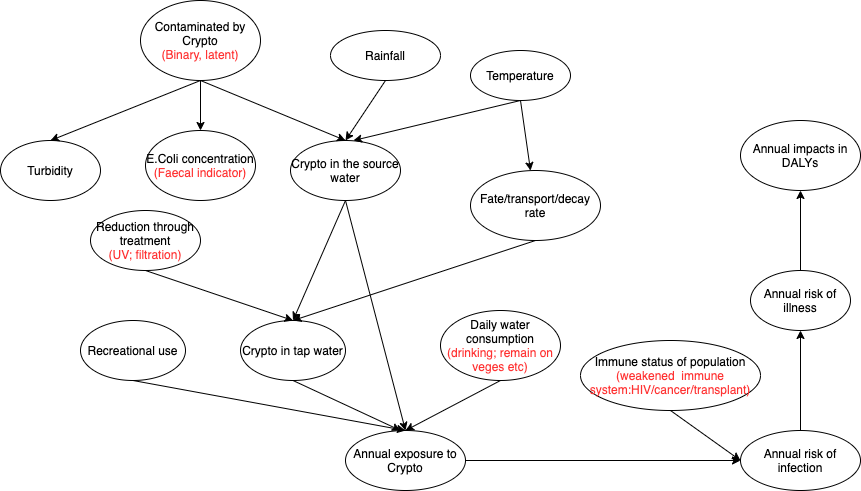

The diagram above was exported from draw.io. Its source (the exported page's mxGraphModel, read from the mxfile embedded in the PNG):
<mxGraphModel dx="1081" dy="535" grid="1" gridSize="10" guides="1" tooltips="1" connect="1" arrows="1" fold="1" page="1" pageScale="1" pageWidth="1100" pageHeight="850" background="none" math="0" shadow="0">
  <root>
    <mxCell id="0" />
    <mxCell id="1" parent="0" />
    <mxCell id="sxA1gRBPIGSiszqWcImr-1" value="Contaminated by Crypto&lt;br&gt;&lt;font color=&quot;#ff3333&quot;&gt;(Binary, latent)&lt;/font&gt;" style="ellipse;whiteSpace=wrap;html=1;" vertex="1" parent="1">
      <mxGeometry x="170" y="260" width="120" height="80" as="geometry" />
    </mxCell>
    <mxCell id="sxA1gRBPIGSiszqWcImr-2" value="" style="endArrow=classic;html=1;exitX=0.5;exitY=1;exitDx=0;exitDy=0;" edge="1" parent="1" source="sxA1gRBPIGSiszqWcImr-1">
      <mxGeometry width="50" height="50" relative="1" as="geometry">
        <mxPoint x="390" y="460" as="sourcePoint" />
        <mxPoint x="230" y="390" as="targetPoint" />
      </mxGeometry>
    </mxCell>
    <mxCell id="sxA1gRBPIGSiszqWcImr-3" value="E.Coli concentration&lt;br&gt;&lt;font color=&quot;#ff3333&quot;&gt;(Faecal indicator)&lt;/font&gt;" style="ellipse;whiteSpace=wrap;html=1;" vertex="1" parent="1">
      <mxGeometry x="175" y="390" width="110" height="70" as="geometry" />
    </mxCell>
    <mxCell id="sxA1gRBPIGSiszqWcImr-4" value="Crypto in the source water" style="ellipse;whiteSpace=wrap;html=1;" vertex="1" parent="1">
      <mxGeometry x="320" y="400" width="110" height="60" as="geometry" />
    </mxCell>
    <mxCell id="sxA1gRBPIGSiszqWcImr-5" value="Turbidity" style="ellipse;whiteSpace=wrap;html=1;" vertex="1" parent="1">
      <mxGeometry x="30" y="400" width="100" height="60" as="geometry" />
    </mxCell>
    <mxCell id="sxA1gRBPIGSiszqWcImr-6" value="" style="endArrow=classic;html=1;exitX=0.5;exitY=1;exitDx=0;exitDy=0;entryX=0.5;entryY=0;entryDx=0;entryDy=0;" edge="1" parent="1" source="sxA1gRBPIGSiszqWcImr-1" target="sxA1gRBPIGSiszqWcImr-5">
      <mxGeometry width="50" height="50" relative="1" as="geometry">
        <mxPoint x="390" y="460" as="sourcePoint" />
        <mxPoint x="440" y="410" as="targetPoint" />
      </mxGeometry>
    </mxCell>
    <mxCell id="sxA1gRBPIGSiszqWcImr-7" value="" style="endArrow=classic;html=1;entryX=0.5;entryY=0;entryDx=0;entryDy=0;" edge="1" parent="1" target="sxA1gRBPIGSiszqWcImr-4">
      <mxGeometry width="50" height="50" relative="1" as="geometry">
        <mxPoint x="230" y="340" as="sourcePoint" />
        <mxPoint x="440" y="390" as="targetPoint" />
      </mxGeometry>
    </mxCell>
    <mxCell id="sxA1gRBPIGSiszqWcImr-8" value="Rainfall" style="ellipse;whiteSpace=wrap;html=1;" vertex="1" parent="1">
      <mxGeometry x="360" y="290" width="110" height="50" as="geometry" />
    </mxCell>
    <mxCell id="sxA1gRBPIGSiszqWcImr-9" value="Temperature" style="ellipse;whiteSpace=wrap;html=1;" vertex="1" parent="1">
      <mxGeometry x="500" y="310" width="100" height="50" as="geometry" />
    </mxCell>
    <mxCell id="sxA1gRBPIGSiszqWcImr-10" value="" style="endArrow=classic;html=1;exitX=0.5;exitY=1;exitDx=0;exitDy=0;entryX=0.5;entryY=0;entryDx=0;entryDy=0;" edge="1" parent="1" source="sxA1gRBPIGSiszqWcImr-8" target="sxA1gRBPIGSiszqWcImr-4">
      <mxGeometry width="50" height="50" relative="1" as="geometry">
        <mxPoint x="390" y="430" as="sourcePoint" />
        <mxPoint x="440" y="380" as="targetPoint" />
      </mxGeometry>
    </mxCell>
    <mxCell id="sxA1gRBPIGSiszqWcImr-11" value="" style="endArrow=classic;html=1;exitX=0.5;exitY=1;exitDx=0;exitDy=0;entryX=0.573;entryY=0;entryDx=0;entryDy=0;entryPerimeter=0;" edge="1" parent="1" source="sxA1gRBPIGSiszqWcImr-9" target="sxA1gRBPIGSiszqWcImr-4">
      <mxGeometry width="50" height="50" relative="1" as="geometry">
        <mxPoint x="390" y="430" as="sourcePoint" />
        <mxPoint x="440" y="380" as="targetPoint" />
      </mxGeometry>
    </mxCell>
    <mxCell id="sxA1gRBPIGSiszqWcImr-12" value="Crypto in tap water" style="ellipse;whiteSpace=wrap;html=1;" vertex="1" parent="1">
      <mxGeometry x="270" y="580" width="105" height="60" as="geometry" />
    </mxCell>
    <mxCell id="sxA1gRBPIGSiszqWcImr-13" value="" style="endArrow=classic;html=1;exitX=0.5;exitY=1;exitDx=0;exitDy=0;entryX=0.5;entryY=0;entryDx=0;entryDy=0;" edge="1" parent="1" source="sxA1gRBPIGSiszqWcImr-4" target="sxA1gRBPIGSiszqWcImr-12">
      <mxGeometry width="50" height="50" relative="1" as="geometry">
        <mxPoint x="400" y="540" as="sourcePoint" />
        <mxPoint x="450" y="490" as="targetPoint" />
      </mxGeometry>
    </mxCell>
    <mxCell id="sxA1gRBPIGSiszqWcImr-17" value="Fate/transport/decay rate" style="ellipse;whiteSpace=wrap;html=1;" vertex="1" parent="1">
      <mxGeometry x="500" y="430" width="130" height="70" as="geometry" />
    </mxCell>
    <mxCell id="sxA1gRBPIGSiszqWcImr-18" value="" style="endArrow=classic;html=1;exitX=0.5;exitY=1;exitDx=0;exitDy=0;entryX=0.5;entryY=0;entryDx=0;entryDy=0;" edge="1" parent="1" source="sxA1gRBPIGSiszqWcImr-17" target="sxA1gRBPIGSiszqWcImr-12">
      <mxGeometry width="50" height="50" relative="1" as="geometry">
        <mxPoint x="390" y="570" as="sourcePoint" />
        <mxPoint x="440" y="520" as="targetPoint" />
      </mxGeometry>
    </mxCell>
    <mxCell id="sxA1gRBPIGSiszqWcImr-19" value="Reduction through treatment&lt;br&gt;&lt;font color=&quot;#ff3333&quot;&gt;(UV; filtration)&lt;/font&gt;" style="ellipse;whiteSpace=wrap;html=1;" vertex="1" parent="1">
      <mxGeometry x="120" y="470" width="110" height="60" as="geometry" />
    </mxCell>
    <mxCell id="sxA1gRBPIGSiszqWcImr-20" value="" style="endArrow=classic;html=1;exitX=0.5;exitY=1;exitDx=0;exitDy=0;entryX=0.5;entryY=0;entryDx=0;entryDy=0;" edge="1" parent="1" source="sxA1gRBPIGSiszqWcImr-19" target="sxA1gRBPIGSiszqWcImr-12">
      <mxGeometry width="50" height="50" relative="1" as="geometry">
        <mxPoint x="390" y="520" as="sourcePoint" />
        <mxPoint x="440" y="470" as="targetPoint" />
      </mxGeometry>
    </mxCell>
    <mxCell id="sxA1gRBPIGSiszqWcImr-21" value="Recreational use" style="ellipse;whiteSpace=wrap;html=1;" vertex="1" parent="1">
      <mxGeometry x="110" y="580" width="105" height="60" as="geometry" />
    </mxCell>
    <mxCell id="sxA1gRBPIGSiszqWcImr-22" value="Annual exposure to Crypto" style="ellipse;whiteSpace=wrap;html=1;" vertex="1" parent="1">
      <mxGeometry x="375" y="690" width="120" height="60" as="geometry" />
    </mxCell>
    <mxCell id="sxA1gRBPIGSiszqWcImr-23" value="" style="endArrow=classic;html=1;exitX=0.5;exitY=1;exitDx=0;exitDy=0;entryX=0.5;entryY=0;entryDx=0;entryDy=0;" edge="1" parent="1" source="sxA1gRBPIGSiszqWcImr-21" target="sxA1gRBPIGSiszqWcImr-22">
      <mxGeometry width="50" height="50" relative="1" as="geometry">
        <mxPoint x="390" y="640" as="sourcePoint" />
        <mxPoint x="440" y="590" as="targetPoint" />
      </mxGeometry>
    </mxCell>
    <mxCell id="sxA1gRBPIGSiszqWcImr-24" value="" style="endArrow=classic;html=1;exitX=0.5;exitY=1;exitDx=0;exitDy=0;entryX=0.5;entryY=0;entryDx=0;entryDy=0;" edge="1" parent="1" source="sxA1gRBPIGSiszqWcImr-4" target="sxA1gRBPIGSiszqWcImr-22">
      <mxGeometry width="50" height="50" relative="1" as="geometry">
        <mxPoint x="390" y="640" as="sourcePoint" />
        <mxPoint x="440" y="590" as="targetPoint" />
      </mxGeometry>
    </mxCell>
    <mxCell id="sxA1gRBPIGSiszqWcImr-25" value="" style="endArrow=classic;html=1;exitX=0.5;exitY=1;exitDx=0;exitDy=0;" edge="1" parent="1" source="sxA1gRBPIGSiszqWcImr-12">
      <mxGeometry width="50" height="50" relative="1" as="geometry">
        <mxPoint x="390" y="640" as="sourcePoint" />
        <mxPoint x="430" y="690" as="targetPoint" />
      </mxGeometry>
    </mxCell>
    <mxCell id="sxA1gRBPIGSiszqWcImr-26" value="Daily water consumption&lt;br&gt;&lt;font color=&quot;#ff3333&quot;&gt;(drinking; remain on veges etc)&lt;/font&gt;" style="ellipse;whiteSpace=wrap;html=1;" vertex="1" parent="1">
      <mxGeometry x="470" y="570" width="120" height="70" as="geometry" />
    </mxCell>
    <mxCell id="sxA1gRBPIGSiszqWcImr-27" value="" style="endArrow=classic;html=1;exitX=0.5;exitY=1;exitDx=0;exitDy=0;entryX=0.5;entryY=0;entryDx=0;entryDy=0;" edge="1" parent="1" source="sxA1gRBPIGSiszqWcImr-26" target="sxA1gRBPIGSiszqWcImr-22">
      <mxGeometry width="50" height="50" relative="1" as="geometry">
        <mxPoint x="470" y="730" as="sourcePoint" />
        <mxPoint x="520" y="680" as="targetPoint" />
      </mxGeometry>
    </mxCell>
    <mxCell id="sxA1gRBPIGSiszqWcImr-28" value="" style="endArrow=classic;html=1;exitX=1;exitY=0.5;exitDx=0;exitDy=0;" edge="1" parent="1" source="sxA1gRBPIGSiszqWcImr-22" target="sxA1gRBPIGSiszqWcImr-29">
      <mxGeometry width="50" height="50" relative="1" as="geometry">
        <mxPoint x="490" y="720" as="sourcePoint" />
        <mxPoint x="730" y="720" as="targetPoint" />
      </mxGeometry>
    </mxCell>
    <mxCell id="sxA1gRBPIGSiszqWcImr-29" value="Annual risk of infection" style="ellipse;whiteSpace=wrap;html=1;" vertex="1" parent="1">
      <mxGeometry x="770" y="690" width="120" height="60" as="geometry" />
    </mxCell>
    <mxCell id="sxA1gRBPIGSiszqWcImr-30" value="Immune status of population&lt;br&gt;&lt;font color=&quot;#ff3333&quot;&gt;(weakened&amp;nbsp; immune system:HIV/cancer/transplant)&lt;/font&gt;" style="ellipse;whiteSpace=wrap;html=1;" vertex="1" parent="1">
      <mxGeometry x="610" y="600" width="180" height="70" as="geometry" />
    </mxCell>
    <mxCell id="sxA1gRBPIGSiszqWcImr-31" value="" style="endArrow=classic;html=1;exitX=0.5;exitY=1;exitDx=0;exitDy=0;entryX=0;entryY=0.5;entryDx=0;entryDy=0;" edge="1" parent="1" source="sxA1gRBPIGSiszqWcImr-30" target="sxA1gRBPIGSiszqWcImr-29">
      <mxGeometry width="50" height="50" relative="1" as="geometry">
        <mxPoint x="720" y="630" as="sourcePoint" />
        <mxPoint x="770" y="580" as="targetPoint" />
      </mxGeometry>
    </mxCell>
    <mxCell id="sxA1gRBPIGSiszqWcImr-32" value="" style="endArrow=classic;html=1;exitX=0.5;exitY=0;exitDx=0;exitDy=0;" edge="1" parent="1" source="sxA1gRBPIGSiszqWcImr-29">
      <mxGeometry width="50" height="50" relative="1" as="geometry">
        <mxPoint x="540" y="570" as="sourcePoint" />
        <mxPoint x="830" y="590" as="targetPoint" />
      </mxGeometry>
    </mxCell>
    <mxCell id="sxA1gRBPIGSiszqWcImr-33" value="Annual risk of illness" style="ellipse;whiteSpace=wrap;html=1;" vertex="1" parent="1">
      <mxGeometry x="780" y="530" width="100" height="60" as="geometry" />
    </mxCell>
    <mxCell id="sxA1gRBPIGSiszqWcImr-34" value="" style="endArrow=classic;html=1;exitX=0.5;exitY=0;exitDx=0;exitDy=0;" edge="1" parent="1" source="sxA1gRBPIGSiszqWcImr-33">
      <mxGeometry width="50" height="50" relative="1" as="geometry">
        <mxPoint x="540" y="550" as="sourcePoint" />
        <mxPoint x="830" y="450" as="targetPoint" />
      </mxGeometry>
    </mxCell>
    <mxCell id="sxA1gRBPIGSiszqWcImr-35" value="Annual impacts in DALYs" style="ellipse;whiteSpace=wrap;html=1;" vertex="1" parent="1">
      <mxGeometry x="770" y="380" width="120" height="70" as="geometry" />
    </mxCell>
    <mxCell id="sxA1gRBPIGSiszqWcImr-36" value="" style="endArrow=classic;html=1;exitX=0.5;exitY=1;exitDx=0;exitDy=0;" edge="1" parent="1" source="sxA1gRBPIGSiszqWcImr-9" target="sxA1gRBPIGSiszqWcImr-17">
      <mxGeometry width="50" height="50" relative="1" as="geometry">
        <mxPoint x="530" y="470" as="sourcePoint" />
        <mxPoint x="580" y="420" as="targetPoint" />
      </mxGeometry>
    </mxCell>
  </root>
</mxGraphModel>